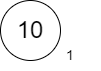

The diagram above was exported from draw.io. Its source (the exported page's mxGraphModel, read from the mxfile embedded in the PNG):
<mxGraphModel dx="1102" dy="865" grid="1" gridSize="10" guides="1" tooltips="1" connect="1" arrows="1" fold="1" page="1" pageScale="1" pageWidth="850" pageHeight="1100" math="0" shadow="0">
  <root>
    <mxCell id="0" />
    <mxCell id="1" parent="0" />
    <mxCell id="fKulvWmd8qT9k3X1Z2gB-1" value="&lt;font style=&quot;font-size: 24px&quot;&gt;10&lt;/font&gt;" style="ellipse;whiteSpace=wrap;html=1;aspect=fixed;" parent="1" vertex="1">
      <mxGeometry x="190" y="80" width="60" height="60" as="geometry" />
    </mxCell>
    <mxCell id="_R3CIvyx-__rBhEcRHJB-1" value="1" style="text;html=1;strokeColor=none;fillColor=none;align=center;verticalAlign=middle;whiteSpace=wrap;rounded=0;fontSize=14;" vertex="1" parent="1">
      <mxGeometry x="230" y="120" width="60" height="30" as="geometry" />
    </mxCell>
  </root>
</mxGraphModel>